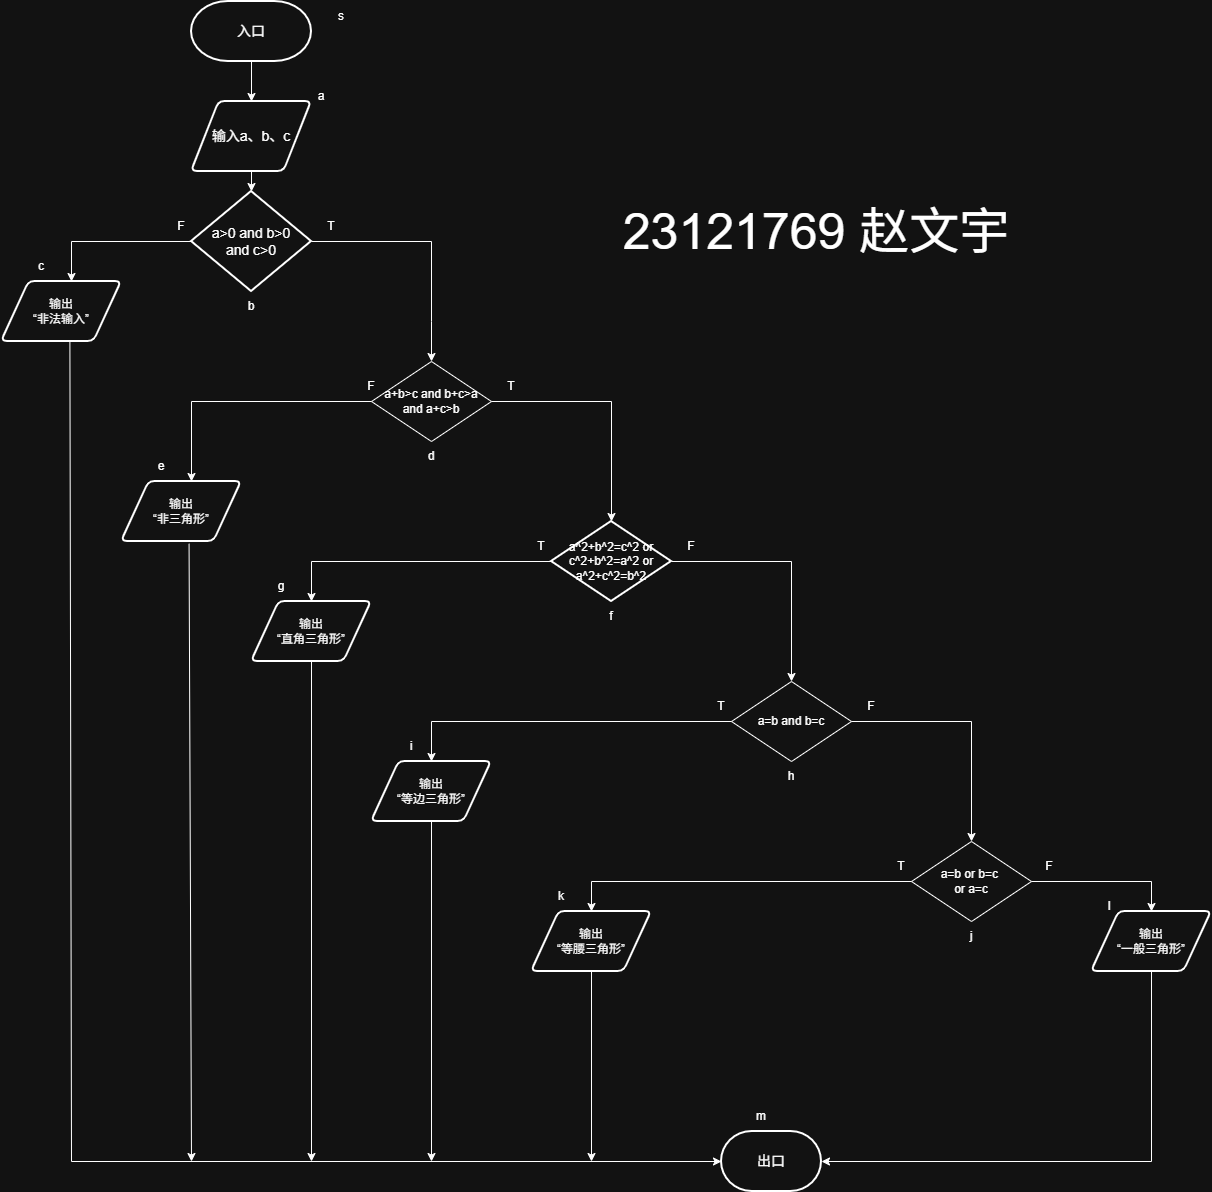

The diagram above was exported from draw.io. Its source (the exported page's mxGraphModel, read from the mxfile embedded in the PNG):
<mxGraphModel dx="1028" dy="611" grid="1" gridSize="10" guides="1" tooltips="1" connect="1" arrows="1" fold="1" page="1" pageScale="1" pageWidth="2336" pageHeight="1654" math="0" shadow="0">
  <root>
    <mxCell id="0" />
    <mxCell id="1" parent="0" />
    <mxCell id="s3vIT8_lg42r7bZSbdzj-1" value="&lt;font style=&quot;font-size: 14px;&quot;&gt;入口&lt;/font&gt;" style="strokeWidth=2;html=1;shape=mxgraph.flowchart.terminator;whiteSpace=wrap;" parent="1" vertex="1">
      <mxGeometry x="270" y="10" width="120" height="60" as="geometry" />
    </mxCell>
    <mxCell id="s3vIT8_lg42r7bZSbdzj-3" value="&lt;font style=&quot;font-size: 14px;&quot;&gt;a&amp;gt;0 and b&amp;gt;0&lt;/font&gt;&lt;div&gt;&lt;font style=&quot;font-size: 14px;&quot;&gt;and c&amp;gt;0&lt;/font&gt;&lt;/div&gt;" style="strokeWidth=2;html=1;shape=mxgraph.flowchart.decision;whiteSpace=wrap;" parent="1" vertex="1">
      <mxGeometry x="270" y="200" width="120" height="100" as="geometry" />
    </mxCell>
    <mxCell id="s3vIT8_lg42r7bZSbdzj-4" value="&lt;font style=&quot;font-size: 14px;&quot;&gt;输入a、b、c&lt;/font&gt;" style="shape=parallelogram;html=1;strokeWidth=2;perimeter=parallelogramPerimeter;whiteSpace=wrap;rounded=1;arcSize=12;size=0.23;" parent="1" vertex="1">
      <mxGeometry x="270" y="110" width="120" height="70" as="geometry" />
    </mxCell>
    <mxCell id="s3vIT8_lg42r7bZSbdzj-6" value="" style="endArrow=classic;html=1;rounded=0;exitX=0.5;exitY=1;exitDx=0;exitDy=0;entryX=0.5;entryY=0;entryDx=0;entryDy=0;exitPerimeter=0;" parent="1" source="s3vIT8_lg42r7bZSbdzj-1" target="s3vIT8_lg42r7bZSbdzj-4" edge="1">
      <mxGeometry width="50" height="50" relative="1" as="geometry">
        <mxPoint x="400" y="115.84000000000009" as="sourcePoint" />
        <mxPoint x="598.4" y="60.00000000000006" as="targetPoint" />
      </mxGeometry>
    </mxCell>
    <mxCell id="s3vIT8_lg42r7bZSbdzj-8" value="" style="endArrow=classic;html=1;rounded=0;exitX=0.5;exitY=1;exitDx=0;exitDy=0;entryX=0.5;entryY=0;entryDx=0;entryDy=0;entryPerimeter=0;" parent="1" source="s3vIT8_lg42r7bZSbdzj-4" target="s3vIT8_lg42r7bZSbdzj-3" edge="1">
      <mxGeometry width="50" height="50" relative="1" as="geometry">
        <mxPoint x="480" y="360" as="sourcePoint" />
        <mxPoint x="530" y="310" as="targetPoint" />
      </mxGeometry>
    </mxCell>
    <mxCell id="s3vIT8_lg42r7bZSbdzj-9" value="" style="endArrow=classic;html=1;rounded=0;exitX=1;exitY=0.5;exitDx=0;exitDy=0;exitPerimeter=0;entryX=0.5;entryY=0;entryDx=0;entryDy=0;" parent="1" source="s3vIT8_lg42r7bZSbdzj-3" target="s3vIT8_lg42r7bZSbdzj-10" edge="1">
      <mxGeometry width="50" height="50" relative="1" as="geometry">
        <mxPoint x="430" y="250" as="sourcePoint" />
        <mxPoint x="430" y="370" as="targetPoint" />
        <Array as="points">
          <mxPoint x="510" y="250" />
          <mxPoint x="510" y="330" />
        </Array>
      </mxGeometry>
    </mxCell>
    <mxCell id="s3vIT8_lg42r7bZSbdzj-10" value="a+b&amp;gt;c and b+c&amp;gt;a&lt;div&gt;and a+c&amp;gt;b&lt;/div&gt;" style="rhombus;whiteSpace=wrap;html=1;" parent="1" vertex="1">
      <mxGeometry x="450" y="370" width="120" height="80" as="geometry" />
    </mxCell>
    <mxCell id="s3vIT8_lg42r7bZSbdzj-11" value="" style="endArrow=classic;html=1;rounded=0;exitX=0;exitY=0.5;exitDx=0;exitDy=0;exitPerimeter=0;" parent="1" source="s3vIT8_lg42r7bZSbdzj-3" edge="1">
      <mxGeometry width="50" height="50" relative="1" as="geometry">
        <mxPoint x="450" y="230" as="sourcePoint" />
        <mxPoint x="150" y="290" as="targetPoint" />
        <Array as="points">
          <mxPoint x="150" y="250" />
        </Array>
      </mxGeometry>
    </mxCell>
    <mxCell id="s3vIT8_lg42r7bZSbdzj-14" value="" style="endArrow=classic;html=1;rounded=0;exitX=1;exitY=0.5;exitDx=0;exitDy=0;" parent="1" source="s3vIT8_lg42r7bZSbdzj-10" edge="1">
      <mxGeometry width="50" height="50" relative="1" as="geometry">
        <mxPoint x="450" y="430" as="sourcePoint" />
        <mxPoint x="690" y="530" as="targetPoint" />
        <Array as="points">
          <mxPoint x="690" y="410" />
        </Array>
      </mxGeometry>
    </mxCell>
    <mxCell id="s3vIT8_lg42r7bZSbdzj-15" value="a^2+b^2=c^2 or&lt;div&gt;c^2+b^2=a^2 or&lt;/div&gt;&lt;div&gt;&lt;span style=&quot;background-color: transparent; color: light-dark(rgb(0, 0, 0), rgb(255, 255, 255));&quot;&gt;a^2+c^2=b^2&lt;/span&gt;&lt;/div&gt;" style="strokeWidth=2;html=1;shape=mxgraph.flowchart.decision;whiteSpace=wrap;" parent="1" vertex="1">
      <mxGeometry x="630" y="530" width="120" height="80" as="geometry" />
    </mxCell>
    <mxCell id="s3vIT8_lg42r7bZSbdzj-13" value="输出&lt;div&gt;“非法输入”&lt;/div&gt;" style="shape=parallelogram;html=1;strokeWidth=2;perimeter=parallelogramPerimeter;whiteSpace=wrap;rounded=1;arcSize=12;size=0.23;" parent="1" vertex="1">
      <mxGeometry x="80" y="290" width="120" height="60" as="geometry" />
    </mxCell>
    <mxCell id="s3vIT8_lg42r7bZSbdzj-17" value="" style="endArrow=classic;html=1;rounded=0;exitX=0.57;exitY=1.01;exitDx=0;exitDy=0;exitPerimeter=0;entryX=0;entryY=0.5;entryDx=0;entryDy=0;entryPerimeter=0;" parent="1" source="s3vIT8_lg42r7bZSbdzj-13" target="s3vIT8_lg42r7bZSbdzj-56" edge="1">
      <mxGeometry width="50" height="50" relative="1" as="geometry">
        <mxPoint x="450" y="430" as="sourcePoint" />
        <mxPoint x="150" y="1170" as="targetPoint" />
        <Array as="points">
          <mxPoint x="150" y="1170" />
        </Array>
      </mxGeometry>
    </mxCell>
    <mxCell id="s3vIT8_lg42r7bZSbdzj-18" value="" style="endArrow=classic;html=1;rounded=0;exitX=0.563;exitY=1.037;exitDx=0;exitDy=0;exitPerimeter=0;" parent="1" source="s3vIT8_lg42r7bZSbdzj-21" edge="1">
      <mxGeometry width="50" height="50" relative="1" as="geometry">
        <mxPoint x="230" y="610" as="sourcePoint" />
        <mxPoint x="270" y="1170" as="targetPoint" />
      </mxGeometry>
    </mxCell>
    <mxCell id="s3vIT8_lg42r7bZSbdzj-19" value="" style="endArrow=classic;html=1;rounded=0;exitX=0;exitY=0.5;exitDx=0;exitDy=0;" parent="1" source="s3vIT8_lg42r7bZSbdzj-10" edge="1">
      <mxGeometry width="50" height="50" relative="1" as="geometry">
        <mxPoint x="360" y="450" as="sourcePoint" />
        <mxPoint x="270" y="490" as="targetPoint" />
        <Array as="points">
          <mxPoint x="270" y="410" />
        </Array>
      </mxGeometry>
    </mxCell>
    <mxCell id="s3vIT8_lg42r7bZSbdzj-21" value="输出&lt;div&gt;“非三角形”&lt;/div&gt;" style="shape=parallelogram;html=1;strokeWidth=2;perimeter=parallelogramPerimeter;whiteSpace=wrap;rounded=1;arcSize=12;size=0.23;" parent="1" vertex="1">
      <mxGeometry x="200" y="490" width="120" height="60" as="geometry" />
    </mxCell>
    <mxCell id="s3vIT8_lg42r7bZSbdzj-22" value="" style="endArrow=classic;html=1;rounded=0;exitX=0;exitY=0.5;exitDx=0;exitDy=0;exitPerimeter=0;" parent="1" source="s3vIT8_lg42r7bZSbdzj-15" edge="1">
      <mxGeometry width="50" height="50" relative="1" as="geometry">
        <mxPoint x="430" y="570" as="sourcePoint" />
        <mxPoint x="390" y="610" as="targetPoint" />
        <Array as="points">
          <mxPoint x="390" y="570" />
        </Array>
      </mxGeometry>
    </mxCell>
    <mxCell id="s3vIT8_lg42r7bZSbdzj-23" value="T" style="text;html=1;whiteSpace=wrap;strokeColor=none;fillColor=none;align=center;verticalAlign=middle;rounded=0;" parent="1" vertex="1">
      <mxGeometry x="560" y="380" width="60" height="30" as="geometry" />
    </mxCell>
    <mxCell id="s3vIT8_lg42r7bZSbdzj-24" value="T" style="text;html=1;whiteSpace=wrap;strokeColor=none;fillColor=none;align=center;verticalAlign=middle;rounded=0;" parent="1" vertex="1">
      <mxGeometry x="380" y="220" width="60" height="30" as="geometry" />
    </mxCell>
    <mxCell id="s3vIT8_lg42r7bZSbdzj-25" value="F" style="text;html=1;whiteSpace=wrap;strokeColor=none;fillColor=none;align=center;verticalAlign=middle;rounded=0;" parent="1" vertex="1">
      <mxGeometry x="230" y="220" width="60" height="30" as="geometry" />
    </mxCell>
    <mxCell id="s3vIT8_lg42r7bZSbdzj-26" value="F" style="text;html=1;whiteSpace=wrap;strokeColor=none;fillColor=none;align=center;verticalAlign=middle;rounded=0;" parent="1" vertex="1">
      <mxGeometry x="420" y="380" width="60" height="30" as="geometry" />
    </mxCell>
    <mxCell id="s3vIT8_lg42r7bZSbdzj-27" value="T" style="text;html=1;whiteSpace=wrap;strokeColor=none;fillColor=none;align=center;verticalAlign=middle;rounded=0;" parent="1" vertex="1">
      <mxGeometry x="590" y="540" width="60" height="30" as="geometry" />
    </mxCell>
    <mxCell id="s3vIT8_lg42r7bZSbdzj-28" value="输出&lt;div&gt;“直角三角形”&lt;/div&gt;" style="shape=parallelogram;html=1;strokeWidth=2;perimeter=parallelogramPerimeter;whiteSpace=wrap;rounded=1;arcSize=12;size=0.23;" parent="1" vertex="1">
      <mxGeometry x="330" y="610" width="120" height="60" as="geometry" />
    </mxCell>
    <mxCell id="s3vIT8_lg42r7bZSbdzj-29" value="" style="endArrow=classic;html=1;rounded=0;exitX=0.5;exitY=1;exitDx=0;exitDy=0;" parent="1" source="s3vIT8_lg42r7bZSbdzj-28" edge="1">
      <mxGeometry width="50" height="50" relative="1" as="geometry">
        <mxPoint x="480" y="740" as="sourcePoint" />
        <mxPoint x="390" y="1170" as="targetPoint" />
      </mxGeometry>
    </mxCell>
    <mxCell id="s3vIT8_lg42r7bZSbdzj-30" value="" style="endArrow=classic;html=1;rounded=0;exitX=1;exitY=0.5;exitDx=0;exitDy=0;exitPerimeter=0;" parent="1" source="s3vIT8_lg42r7bZSbdzj-15" edge="1">
      <mxGeometry width="50" height="50" relative="1" as="geometry">
        <mxPoint x="780" y="620" as="sourcePoint" />
        <mxPoint x="870" y="690" as="targetPoint" />
        <Array as="points">
          <mxPoint x="870" y="570" />
        </Array>
      </mxGeometry>
    </mxCell>
    <mxCell id="s3vIT8_lg42r7bZSbdzj-31" value="F" style="text;html=1;whiteSpace=wrap;strokeColor=none;fillColor=none;align=center;verticalAlign=middle;rounded=0;" parent="1" vertex="1">
      <mxGeometry x="740" y="540" width="60" height="30" as="geometry" />
    </mxCell>
    <mxCell id="s3vIT8_lg42r7bZSbdzj-33" value="a=b and b=c" style="rhombus;whiteSpace=wrap;html=1;" parent="1" vertex="1">
      <mxGeometry x="810" y="690" width="120" height="80" as="geometry" />
    </mxCell>
    <mxCell id="s3vIT8_lg42r7bZSbdzj-35" value="" style="endArrow=classic;html=1;rounded=0;exitX=0;exitY=0.5;exitDx=0;exitDy=0;exitPerimeter=0;" parent="1" target="s3vIT8_lg42r7bZSbdzj-37" edge="1">
      <mxGeometry width="50" height="50" relative="1" as="geometry">
        <mxPoint x="810" y="730" as="sourcePoint" />
        <mxPoint x="570" y="770" as="targetPoint" />
        <Array as="points">
          <mxPoint x="510" y="730" />
        </Array>
      </mxGeometry>
    </mxCell>
    <mxCell id="s3vIT8_lg42r7bZSbdzj-36" value="T" style="text;html=1;whiteSpace=wrap;strokeColor=none;fillColor=none;align=center;verticalAlign=middle;rounded=0;" parent="1" vertex="1">
      <mxGeometry x="770" y="700" width="60" height="30" as="geometry" />
    </mxCell>
    <mxCell id="s3vIT8_lg42r7bZSbdzj-37" value="输出&lt;div&gt;“等边三角形”&lt;/div&gt;" style="shape=parallelogram;html=1;strokeWidth=2;perimeter=parallelogramPerimeter;whiteSpace=wrap;rounded=1;arcSize=12;size=0.23;" parent="1" vertex="1">
      <mxGeometry x="450" y="770" width="120" height="60" as="geometry" />
    </mxCell>
    <mxCell id="s3vIT8_lg42r7bZSbdzj-38" value="" style="endArrow=classic;html=1;rounded=0;exitX=0.5;exitY=1;exitDx=0;exitDy=0;" parent="1" source="s3vIT8_lg42r7bZSbdzj-37" edge="1">
      <mxGeometry width="50" height="50" relative="1" as="geometry">
        <mxPoint x="660" y="900" as="sourcePoint" />
        <mxPoint x="510" y="1170" as="targetPoint" />
      </mxGeometry>
    </mxCell>
    <mxCell id="s3vIT8_lg42r7bZSbdzj-39" value="" style="endArrow=classic;html=1;rounded=0;exitX=1;exitY=0.5;exitDx=0;exitDy=0;exitPerimeter=0;" parent="1" edge="1">
      <mxGeometry width="50" height="50" relative="1" as="geometry">
        <mxPoint x="930" y="730" as="sourcePoint" />
        <mxPoint x="1050" y="850" as="targetPoint" />
        <Array as="points">
          <mxPoint x="1050" y="730" />
        </Array>
      </mxGeometry>
    </mxCell>
    <mxCell id="s3vIT8_lg42r7bZSbdzj-40" value="F" style="text;html=1;whiteSpace=wrap;strokeColor=none;fillColor=none;align=center;verticalAlign=middle;rounded=0;" parent="1" vertex="1">
      <mxGeometry x="920" y="700" width="60" height="30" as="geometry" />
    </mxCell>
    <mxCell id="s3vIT8_lg42r7bZSbdzj-41" value="a=b or b=c&amp;nbsp;&lt;div&gt;or a=c&lt;/div&gt;" style="rhombus;whiteSpace=wrap;html=1;" parent="1" vertex="1">
      <mxGeometry x="990" y="850" width="120" height="80" as="geometry" />
    </mxCell>
    <mxCell id="s3vIT8_lg42r7bZSbdzj-48" value="" style="endArrow=classic;html=1;rounded=0;exitX=0;exitY=0.5;exitDx=0;exitDy=0;entryX=0.5;entryY=0;entryDx=0;entryDy=0;" parent="1" source="s3vIT8_lg42r7bZSbdzj-41" target="s3vIT8_lg42r7bZSbdzj-52" edge="1">
      <mxGeometry width="50" height="50" relative="1" as="geometry">
        <mxPoint x="660" y="840" as="sourcePoint" />
        <mxPoint x="670" y="890" as="targetPoint" />
        <Array as="points">
          <mxPoint x="670" y="890" />
        </Array>
      </mxGeometry>
    </mxCell>
    <mxCell id="s3vIT8_lg42r7bZSbdzj-49" value="T" style="text;html=1;whiteSpace=wrap;strokeColor=none;fillColor=none;align=center;verticalAlign=middle;rounded=0;" parent="1" vertex="1">
      <mxGeometry x="950" y="860" width="60" height="30" as="geometry" />
    </mxCell>
    <mxCell id="s3vIT8_lg42r7bZSbdzj-50" value="F" style="text;html=1;whiteSpace=wrap;strokeColor=none;fillColor=none;align=center;verticalAlign=middle;rounded=0;" parent="1" vertex="1">
      <mxGeometry x="1098" y="860" width="60" height="30" as="geometry" />
    </mxCell>
    <mxCell id="s3vIT8_lg42r7bZSbdzj-51" value="" style="endArrow=classic;html=1;rounded=0;exitX=1;exitY=0.5;exitDx=0;exitDy=0;entryX=0.5;entryY=0;entryDx=0;entryDy=0;" parent="1" source="s3vIT8_lg42r7bZSbdzj-41" target="s3vIT8_lg42r7bZSbdzj-54" edge="1">
      <mxGeometry width="50" height="50" relative="1" as="geometry">
        <mxPoint x="660" y="950" as="sourcePoint" />
        <mxPoint x="1230" y="890" as="targetPoint" />
        <Array as="points">
          <mxPoint x="1230" y="890" />
        </Array>
      </mxGeometry>
    </mxCell>
    <mxCell id="s3vIT8_lg42r7bZSbdzj-52" value="输出&lt;div&gt;“等腰三角形”&lt;/div&gt;" style="shape=parallelogram;html=1;strokeWidth=2;perimeter=parallelogramPerimeter;whiteSpace=wrap;rounded=1;arcSize=12;size=0.23;" parent="1" vertex="1">
      <mxGeometry x="610" y="920" width="120" height="60" as="geometry" />
    </mxCell>
    <mxCell id="s3vIT8_lg42r7bZSbdzj-53" value="" style="endArrow=classic;html=1;rounded=0;exitX=0.5;exitY=1;exitDx=0;exitDy=0;" parent="1" source="s3vIT8_lg42r7bZSbdzj-52" edge="1">
      <mxGeometry width="50" height="50" relative="1" as="geometry">
        <mxPoint x="820" y="1050" as="sourcePoint" />
        <mxPoint x="670" y="1170" as="targetPoint" />
      </mxGeometry>
    </mxCell>
    <mxCell id="s3vIT8_lg42r7bZSbdzj-54" value="输出&lt;div&gt;“一般三角形”&lt;/div&gt;" style="shape=parallelogram;html=1;strokeWidth=2;perimeter=parallelogramPerimeter;whiteSpace=wrap;rounded=1;arcSize=12;size=0.23;" parent="1" vertex="1">
      <mxGeometry x="1170" y="920" width="120" height="60" as="geometry" />
    </mxCell>
    <mxCell id="s3vIT8_lg42r7bZSbdzj-55" value="" style="endArrow=classic;html=1;rounded=0;exitX=0.5;exitY=1;exitDx=0;exitDy=0;entryX=1;entryY=0.5;entryDx=0;entryDy=0;entryPerimeter=0;" parent="1" source="s3vIT8_lg42r7bZSbdzj-54" target="s3vIT8_lg42r7bZSbdzj-56" edge="1">
      <mxGeometry width="50" height="50" relative="1" as="geometry">
        <mxPoint x="1380" y="1050" as="sourcePoint" />
        <mxPoint x="1230" y="1080" as="targetPoint" />
        <Array as="points">
          <mxPoint x="1230" y="1170" />
        </Array>
      </mxGeometry>
    </mxCell>
    <mxCell id="s3vIT8_lg42r7bZSbdzj-56" value="&lt;font style=&quot;font-size: 14px;&quot;&gt;出口&lt;/font&gt;" style="strokeWidth=2;html=1;shape=mxgraph.flowchart.terminator;whiteSpace=wrap;" parent="1" vertex="1">
      <mxGeometry x="800" y="1140" width="100" height="60" as="geometry" />
    </mxCell>
    <mxCell id="s3vIT8_lg42r7bZSbdzj-57" value="&lt;font style=&quot;font-size: 50px;&quot;&gt;23121769 赵文宇&lt;/font&gt;" style="text;html=1;whiteSpace=wrap;strokeColor=none;fillColor=none;align=center;verticalAlign=middle;rounded=0;" parent="1" vertex="1">
      <mxGeometry x="690" y="130" width="410" height="220" as="geometry" />
    </mxCell>
    <mxCell id="JvSVcxlLby440X6EzkKY-1" value="a" style="text;html=1;whiteSpace=wrap;strokeColor=none;fillColor=none;align=center;verticalAlign=middle;rounded=0;" vertex="1" parent="1">
      <mxGeometry x="370" y="90" width="60" height="30" as="geometry" />
    </mxCell>
    <mxCell id="JvSVcxlLby440X6EzkKY-2" value="b" style="text;html=1;whiteSpace=wrap;strokeColor=none;fillColor=none;align=center;verticalAlign=middle;rounded=0;" vertex="1" parent="1">
      <mxGeometry x="300" y="300" width="60" height="30" as="geometry" />
    </mxCell>
    <mxCell id="JvSVcxlLby440X6EzkKY-4" value="d" style="text;html=1;whiteSpace=wrap;strokeColor=none;fillColor=none;align=center;verticalAlign=middle;rounded=0;" vertex="1" parent="1">
      <mxGeometry x="480" y="450" width="60" height="30" as="geometry" />
    </mxCell>
    <mxCell id="JvSVcxlLby440X6EzkKY-5" value="e" style="text;html=1;whiteSpace=wrap;strokeColor=none;fillColor=none;align=center;verticalAlign=middle;rounded=0;" vertex="1" parent="1">
      <mxGeometry x="210" y="460" width="60" height="30" as="geometry" />
    </mxCell>
    <mxCell id="JvSVcxlLby440X6EzkKY-6" value="f" style="text;html=1;whiteSpace=wrap;strokeColor=none;fillColor=none;align=center;verticalAlign=middle;rounded=0;" vertex="1" parent="1">
      <mxGeometry x="660" y="610" width="60" height="30" as="geometry" />
    </mxCell>
    <mxCell id="JvSVcxlLby440X6EzkKY-7" value="g" style="text;html=1;whiteSpace=wrap;strokeColor=none;fillColor=none;align=center;verticalAlign=middle;rounded=0;" vertex="1" parent="1">
      <mxGeometry x="330" y="580" width="60" height="30" as="geometry" />
    </mxCell>
    <mxCell id="JvSVcxlLby440X6EzkKY-8" value="h" style="text;html=1;whiteSpace=wrap;strokeColor=none;fillColor=none;align=center;verticalAlign=middle;rounded=0;" vertex="1" parent="1">
      <mxGeometry x="840" y="770" width="60" height="30" as="geometry" />
    </mxCell>
    <mxCell id="JvSVcxlLby440X6EzkKY-9" value="i" style="text;html=1;whiteSpace=wrap;strokeColor=none;fillColor=none;align=center;verticalAlign=middle;rounded=0;" vertex="1" parent="1">
      <mxGeometry x="460" y="740" width="60" height="30" as="geometry" />
    </mxCell>
    <mxCell id="JvSVcxlLby440X6EzkKY-10" value="j" style="text;html=1;whiteSpace=wrap;strokeColor=none;fillColor=none;align=center;verticalAlign=middle;rounded=0;" vertex="1" parent="1">
      <mxGeometry x="1020" y="930" width="60" height="30" as="geometry" />
    </mxCell>
    <mxCell id="JvSVcxlLby440X6EzkKY-11" value="s" style="text;html=1;whiteSpace=wrap;strokeColor=none;fillColor=none;align=center;verticalAlign=middle;rounded=0;" vertex="1" parent="1">
      <mxGeometry x="390" y="10" width="60" height="30" as="geometry" />
    </mxCell>
    <mxCell id="JvSVcxlLby440X6EzkKY-12" value="c" style="text;html=1;whiteSpace=wrap;strokeColor=none;fillColor=none;align=center;verticalAlign=middle;rounded=0;" vertex="1" parent="1">
      <mxGeometry x="90" y="260" width="60" height="30" as="geometry" />
    </mxCell>
    <mxCell id="JvSVcxlLby440X6EzkKY-13" value="k" style="text;html=1;whiteSpace=wrap;strokeColor=none;fillColor=none;align=center;verticalAlign=middle;rounded=0;" vertex="1" parent="1">
      <mxGeometry x="610" y="890" width="60" height="30" as="geometry" />
    </mxCell>
    <mxCell id="JvSVcxlLby440X6EzkKY-14" value="l" style="text;html=1;whiteSpace=wrap;strokeColor=none;fillColor=none;align=center;verticalAlign=middle;rounded=0;" vertex="1" parent="1">
      <mxGeometry x="1158" y="900" width="60" height="30" as="geometry" />
    </mxCell>
    <mxCell id="JvSVcxlLby440X6EzkKY-15" value="m" style="text;html=1;whiteSpace=wrap;strokeColor=none;fillColor=none;align=center;verticalAlign=middle;rounded=0;" vertex="1" parent="1">
      <mxGeometry x="810" y="1110" width="60" height="30" as="geometry" />
    </mxCell>
  </root>
</mxGraphModel>